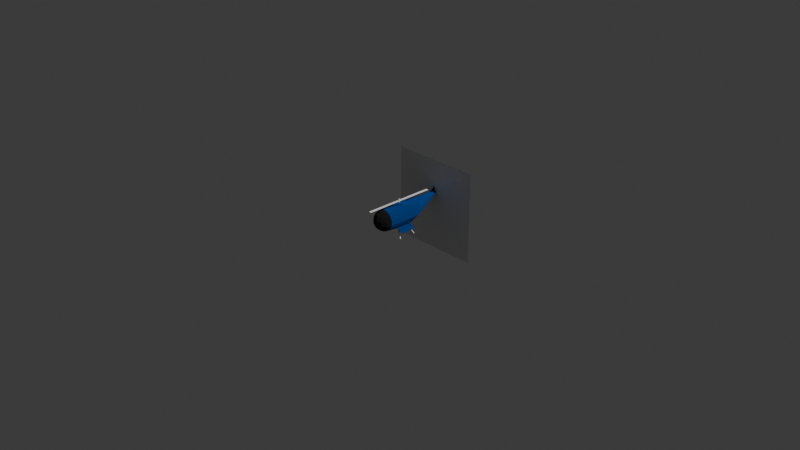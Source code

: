 # Source: helicopter_1.blend  (saved by Blender 5.0.119; exported with 4.5.12 LTS)
import bpy
from mathutils import Matrix  # noqa: F401  (used for matrix-valued properties, if any)

bpy.ops.wm.read_factory_settings(use_empty=True)
scene = bpy.context.scene
scene.name = 'Scene'

# ---- collections
col_collection = bpy.data.collections.new('Collection'); scene.collection.children.link(col_collection)

# ---- materials (node trees are filled in below, after node groups)
mat_material = bpy.data.materials.new('Material')
mat_material.alpha_threshold = 0.0
mat_material.use_backface_culling_lightprobe_volume = False
mat_material.roughness = 0.5
mat_material.line_color = (0.0, 0.0, 0.0, 1.0)
mat_primary = bpy.data.materials.new('primary')
mat_primary.alpha_threshold = 0.0
mat_primary.use_backface_culling_lightprobe_volume = False
mat_primary.roughness = 0.5
mat_primary.line_color = (0.0, 0.0, 0.0, 1.0)
mat_glass = bpy.data.materials.new('glass')
mat_glass.use_backface_culling_lightprobe_volume = False
mat_inner = bpy.data.materials.new('inner')
mat_inner.use_backface_culling_lightprobe_volume = False
mat_prop = bpy.data.materials.new('prop')
mat_prop.use_backface_culling_lightprobe_volume = False
mat_outer = bpy.data.materials.new('outer')
mat_outer.use_backface_culling_lightprobe_volume = False

# ---- material node trees
mat_material.use_nodes = True; mat_material.node_tree.nodes.clear()
_N = mat_material.node_tree.nodes; _L = mat_material.node_tree.links
n0 = _N.new('ShaderNodeOutputMaterial'); n0.name = 'Material Output'; n0.location = (200, 100)
n1 = _N.new('ShaderNodeBsdfPrincipled'); n1.name = 'Principled BSDF'; n1.location = (-200, 100)
_L.new(n1.outputs[0], n0.inputs[0])
n0.is_active_output = True
mat_primary.use_nodes = True; mat_primary.node_tree.nodes.clear()
_N = mat_primary.node_tree.nodes; _L = mat_primary.node_tree.links
n0 = _N.new('ShaderNodeOutputMaterial'); n0.name = 'Material Output'; n0.location = (200, 100)
n1 = _N.new('ShaderNodeBsdfPrincipled'); n1.name = 'Principled BSDF'; n1.location = (-200, 100)
n1.inputs[0].default_value = (0.0, 0.09084, 0.402, 1.0)
n1.inputs[2].default_value = 1.0
n1.inputs[3].default_value = 1.0
n1.inputs[7].default_value = 1.0
_L.new(n1.outputs[0], n0.inputs[0])
n0.is_active_output = True
mat_glass.use_nodes = True; mat_glass.node_tree.nodes.clear()
_N = mat_glass.node_tree.nodes; _L = mat_glass.node_tree.links
n0 = _N.new('ShaderNodeBsdfPrincipled'); n0.name = 'Principled BSDF'; n0.location = (-200, 100)
n0.inputs[0].default_value = (0.02956, 0.02956, 0.02956, 1.0)
n0.inputs[2].default_value = 1.0
n0.inputs[3].default_value = 1.0
n0.inputs[7].default_value = 1.0
n1 = _N.new('ShaderNodeOutputMaterial'); n1.name = 'Material-Ausgabe'; n1.location = (200, 100)
_L.new(n0.outputs[0], n1.inputs[0])
n1.is_active_output = True
mat_inner.use_nodes = True; mat_inner.node_tree.nodes.clear()
_N = mat_inner.node_tree.nodes; _L = mat_inner.node_tree.links
n0 = _N.new('ShaderNodeBsdfPrincipled'); n0.name = 'Principled BSDF'; n0.location = (-200, 100)
n0.inputs[0].default_value = (0.0, 0.0, 0.0, 1.0)
n0.inputs[2].default_value = 1.0
n0.inputs[3].default_value = 1.0
n0.inputs[7].default_value = 1.0
n1 = _N.new('ShaderNodeOutputMaterial'); n1.name = 'Material-Ausgabe'; n1.location = (200, 100)
_L.new(n0.outputs[0], n1.inputs[0])
n1.is_active_output = True
mat_prop.use_nodes = True; mat_prop.node_tree.nodes.clear()
_N = mat_prop.node_tree.nodes; _L = mat_prop.node_tree.links
n0 = _N.new('ShaderNodeBsdfPrincipled'); n0.name = 'Principled BSDF'; n0.location = (-200, 100)
n0.inputs[0].default_value = (1.0, 1.0, 1.0, 1.0)
n0.inputs[2].default_value = 1.0
n0.inputs[3].default_value = 1.0
n0.inputs[7].default_value = 1.0
n1 = _N.new('ShaderNodeOutputMaterial'); n1.name = 'Material-Ausgabe'; n1.location = (200, 100)
_L.new(n0.outputs[0], n1.inputs[0])
n1.is_active_output = True
mat_outer.use_nodes = True; mat_outer.node_tree.nodes.clear()
_N = mat_outer.node_tree.nodes; _L = mat_outer.node_tree.links
n0 = _N.new('ShaderNodeBsdfPrincipled'); n0.name = 'Principled BSDF'; n0.location = (-200, 100)
n0.inputs[0].default_value = (1.0, 1.0, 1.0, 1.0)
n0.inputs[2].default_value = 1.0
n0.inputs[3].default_value = 1.0
n0.inputs[7].default_value = 1.0
n1 = _N.new('ShaderNodeOutputMaterial'); n1.name = 'Material-Ausgabe'; n1.location = (200, 100)
_L.new(n0.outputs[0], n1.inputs[0])
n1.is_active_output = True

# ---- world
world_world = bpy.data.worlds.new('World'); scene.world = world_world
world_world.use_nodes = True; world_world.node_tree.nodes.clear()
_N = world_world.node_tree.nodes; _L = world_world.node_tree.links
n0 = _N.new('ShaderNodeOutputWorld'); n0.name = 'World Output'; n0.location = (200, 100)
n1 = _N.new('ShaderNodeBackground'); n1.name = 'Background'; n1.location = (-200, 100)
n1.inputs[0].default_value = (0.05088, 0.05088, 0.05088, 1.0)
_L.new(n1.outputs[0], n0.inputs[0])
n0.is_active_output = True
world_world.color = (0.05088, 0.05088, 0.05088)
world_world.sun_shadow_jitter_overblur = 0.0

# ---- cameras
cam_camera = bpy.data.cameras.new('Camera')
cam_camera.clip_end = 100.0
cam_camera.ortho_scale = 7.314

# ---- lights
light_light = bpy.data.lights.new('Light', 'POINT')
light_light.energy = 1000.0
light_light.shadow_soft_size = 0.1

# ---- meshes
me_cube = bpy.data.meshes.new('Cube')
me_cube.from_pydata([(1.0, 1.0, 1.0), (1.0, 1.0, -1.0), (-1.0, 1.0, 1.0), (-1.0, 1.0, -1.0), (0.5, -1.5, 0.5), (0.0, -1.0, 1.0), (0.0, -1.0, -1.0), (1.0, -1.0, 0.0), (-1.0, -1.0, 0.0), (0.0, -2.5, 0.0), (0.5, -2.0, 0.0), (-0.5, -2.0, 0.0), (-0.5, -1.0, 1.0), (0.5, -1.0, 1.0), (0.5, -1.0, -1.0), (-0.5, -1.0, -1.0), (0.0, -2.0, 0.5), (0.0, -2.0, -0.5), (1.0, -1.0, 0.5), (-1.0, -1.0, 0.5), (1.0, -1.0, -0.5), (-1.0, -1.0, -0.5), (-0.5, -1.5, 0.5)], [(14, 20), (15, 21), (22, 19), (4, 10), (12, 19), (16, 4), (13, 5), (15, 6), (18, 7), (21, 8), (17, 6), (16, 9), (10, 9), (11, 9), (7, 10), (8, 11), (5, 12), (4, 18), (6, 14), (5, 16), (9, 17), (13, 18), (8, 19), (7, 20), (16, 22), (11, 22)], [(3, 2, 0, 1)])
_uv = me_cube.uv_layers.new(name='UVMap')
_uv.uv.foreach_set('vector', [0.375, 0.25, 0.625, 0.25, 0.625, 0.5, 0.375, 0.5])
me_cube.materials.append(mat_material)
me_cube.use_mirror_vertex_groups = False
me_cube.update()
me_sphere = bpy.data.meshes.new('Sphere')
me_sphere.from_pydata([(0.0003569, -0.7996, 0.4783), (0.0003569, -0.7996, -0.5304), (0.2173, -0.7996, 0.4201), (0.3913, -0.7996, 0.2813), (0.4878, -0.7996, 0.08084), (0.4878, -0.7996, -0.1417), (0.3913, -0.7996, -0.3422), (0.2173, -0.7996, -0.4809), (0.1882, -0.9081, 0.4201), (0.3389, -0.9951, 0.2813), (0.4225, -1.043, 0.08084), (0.4225, -1.043, -0.1417), (0.3389, -0.9951, -0.3422), (0.1882, -0.9081, -0.4809), (0.1088, -0.9875, 0.4201), (0.1958, -1.138, 0.2813), (0.2441, -1.222, 0.08084), (0.2441, -1.222, -0.1417), (0.1958, -1.138, -0.3422), (0.1088, -0.9875, -0.4809), (0.0003569, -1.017, 0.4201), (0.0003569, -1.191, 0.2813), (0.0003569, -1.287, 0.08084), (0.0003569, -1.287, -0.1417), (0.0003569, -1.191, -0.3422), (0.0003569, -1.017, -0.4809), (-0.1081, -0.9875, 0.4201), (-0.1951, -1.138, 0.2813), (-0.2434, -1.222, 0.08084), (-0.2434, -1.222, -0.1417), (-0.1951, -1.138, -0.3422), (-0.1081, -0.9875, -0.4809), (-0.1875, -0.9081, 0.4201), (-0.3382, -0.9951, 0.2813), (-0.4218, -1.043, 0.08084), (-0.4218, -1.043, -0.1417), (-0.3382, -0.9951, -0.3422), (-0.1875, -0.9081, -0.4809), (-0.2166, -0.7996, 0.4201), (-0.3906, -0.7996, 0.2813), (-0.4871, -0.7996, 0.08084), (-0.4871, -0.7996, -0.1417), (-0.3906, -0.7996, -0.3422), (-0.2166, -0.7996, -0.4809), (0.000357, -0.3, 0.4783), (0.000357, 0.7004, -0.5304), (0.2173, 0.1004, 0.4201), (0.3913, 1.0, 0.2813), (0.4878, 0.9004, 0.08084), (0.4878, 0.8004, -0.1417), (0.3913, 0.4004, -0.3422), (0.2173, 0.7004, -0.4809), (-0.2166, 0.1004, 0.4201), (-0.3906, 1.0, 0.2813), (-0.4871, 0.9004, 0.08084), (-0.4871, 0.8004, -0.1417), (-0.3906, 0.4004, -0.3422), (-0.2166, 0.7004, -0.4809), (0.1088, 2.38, 0.4201), (-0.1081, 2.38, 0.4201), (0.0003569, 1.98, 0.4201), (0.0003569, 2.48, 0.4201), (0.0003569, 2.78, 1.0), (-0.3518, 1.0, -0.2), (0.3526, 1.0, -0.2), (0.1631, 1.5, -0.03042), (-0.1623, 1.5, -0.03042), (0.0003569, 0.5502, 0.47), (0.000357, -0.2, 0.55), (0.15, 0.1023, 0.55), (-0.15, 0.1023, 0.55), (0.0003569, 0.45, 0.55), (0.3173, -0.275, -0.4809), (0.3173, 0.475, -0.4809), (-0.3166, 0.475, -0.4809), (-0.3166, -0.275, -0.4809), (0.0003569, -0.275, -0.5304), (0.0003569, 0.475, -0.5304), (0.0003569, -0.275, -0.4), (0.0003569, 0.475, -0.4)], [], [(4, 3, 9, 10), (2, 0, 8), (7, 6, 12, 13), (5, 4, 10, 11), (3, 2, 8, 9), (1, 7, 13), (6, 5, 11, 12), (13, 12, 18, 19), (11, 10, 16, 17), (9, 8, 14, 15), (1, 13, 19), (12, 11, 17, 18), (10, 9, 15, 16), (8, 0, 14), (19, 18, 24, 25), (17, 16, 22, 23), (15, 14, 20, 21), (1, 19, 25), (18, 17, 23, 24), (16, 15, 21, 22), (14, 0, 20), (21, 20, 26, 27), (1, 25, 31), (24, 23, 29, 30), (22, 21, 27, 28), (20, 0, 26), (25, 24, 30, 31), (23, 22, 28, 29), (1, 31, 37), (30, 29, 35, 36), (28, 27, 33, 34), (26, 0, 32), (31, 30, 36, 37), (29, 28, 34, 35), (27, 26, 32, 33), (36, 35, 41, 42), (34, 33, 39, 40), (32, 0, 38), (37, 36, 42, 43), (35, 34, 40, 41), (33, 32, 38, 39), (1, 37, 43), (2, 3, 47, 46), (39, 38, 52, 53), (3, 4, 48, 47), (38, 0, 44, 52), (40, 39, 53, 54), (4, 5, 49, 48), (41, 40, 54, 55), (5, 6, 50, 49), (42, 41, 55, 56), (42, 56, 57, 74, 75, 43), (0, 2, 46, 44), (6, 7, 72, 73, 51, 50), (44, 46, 69, 68), (52, 44, 68, 70), (46, 47, 48, 58, 60), (52, 60, 59, 54, 53), (60, 58, 61, 62), (61, 59, 60, 62), (45, 61, 58, 65, 51), (57, 66, 59, 61, 45), (54, 63, 57, 56, 55), (48, 49, 50, 51, 64), (51, 65, 64), (57, 63, 66), (59, 63, 54), (58, 48, 64), (67, 60, 52), (67, 46, 60), (67, 52, 70, 71), (46, 67, 71, 69), (69, 71, 70, 68), (58, 65, 64), (66, 59, 63), (45, 51, 73, 77), (45, 77, 74, 57), (1, 43, 75, 76), (1, 76, 72, 7), (72, 76, 75, 78), (74, 77, 73, 79), (74, 79, 78, 75), (73, 72, 78, 79)])
me_sphere.polygons.foreach_set('material_index', [2, 2, 2, 2, 2, 2, 2, 2, 2, 2, 2, 2, 2, 2, 2, 2, 2, 2, 2, 2, 2, 2, 2, 2, 2, 2, 2, 2, 2, 2, 2, 2, 2, 2, 2, 2, 2, 2, 2, 2, 2, 2, 1, 1, 1, 1, 1, 1, 1, 1, 1, 1, 1, 1, 1, 1, 1, 1, 1, 1, 1, 1, 1, 1, 1, 1, 1, 1, 1, 1, 1, 1, 1, 1, 1, 1, 1, 1, 1, 3, 3, 3, 3])
_uv = me_sphere.uv_layers.new(name='UVMap')
_uv.uv.foreach_set('vector', [0.5, 0.5714, 0.5, 0.7143, 0.4167, 0.7143, 0.4167, 0.5714, 0.5, 0.8571, 0.4583, 1.0, 0.4167, 0.8571, 0.5, 0.1429, 0.5, 0.2857, 0.4167, 0.2857, 0.4167, 0.1429, 0.5, 0.4286, 0.5, 0.5714, 0.4167, 0.5714, 0.4167, 0.4286, 0.5, 0.7143, 0.5, 0.8571, 0.4167, 0.8571, 0.4167, 0.7143, 0.4583, 5.96e-08, 0.5, 0.1429, 0.4167, 0.1429, 0.5, 0.2857, 0.5, 0.4286, 0.4167, 0.4286, 0.4167, 0.2857, 0.4167, 0.1429, 0.4167, 0.2857, 0.3333, 0.2857, 0.3333, 0.1429, 0.4167, 0.4286, 0.4167, 0.5714, 0.3333, 0.5714, 0.3333, 0.4286, 0.4167, 0.7143, 0.4167, 0.8571, 0.3333, 0.8571, 0.3333, 0.7143, 0.375, 5.96e-08, 0.4167, 0.1429, 0.3333, 0.1429, 0.4167, 0.2857, 0.4167, 0.4286, 0.3333, 0.4286, 0.3333, 0.2857, 0.4167, 0.5714, 0.4167, 0.7143, 0.3333, 0.7143, 0.3333, 0.5714, 0.4167, 0.8571, 0.375, 1.0, 0.3333, 0.8571, 0.3333, 0.1429, 0.3333, 0.2857, 0.25, 0.2857, 0.25, 0.1429, 0.3333, 0.4286, 0.3333, 0.5714, 0.25, 0.5714, 0.25, 0.4286, 0.3333, 0.7143, 0.3333, 0.8571, 0.25, 0.8571, 0.25, 0.7143, 0.2917, 5.96e-08, 0.3333, 0.1429, 0.25, 0.1429, 0.3333, 0.2857, 0.3333, 0.4286, 0.25, 0.4286, 0.25, 0.2857, 0.3333, 0.5714, 0.3333, 0.7143, 0.25, 0.7143, 0.25, 0.5714, 0.3333, 0.8571, 0.2917, 1.0, 0.25, 0.8571, 0.25, 0.7143, 0.25, 0.8571, 0.1667, 0.8571, 0.1667, 0.7143, 0.2083, 5.96e-08, 0.25, 0.1429, 0.1667, 0.1429, 0.25, 0.2857, 0.25, 0.4286, 0.1667, 0.4286, 0.1667, 0.2857, 0.25, 0.5714, 0.25, 0.7143, 0.1667, 0.7143, 0.1667, 0.5714, 0.25, 0.8571, 0.2083, 1.0, 0.1667, 0.8571, 0.25, 0.1429, 0.25, 0.2857, 0.1667, 0.2857, 0.1667, 0.1429, 0.25, 0.4286, 0.25, 0.5714, 0.1667, 0.5714, 0.1667, 0.4286, 0.125, 5.96e-08, 0.1667, 0.1429, 0.08333, 0.1429, 0.1667, 0.2857, 0.1667, 0.4286, 0.08333, 0.4286, 0.08333, 0.2857, 0.1667, 0.5714, 0.1667, 0.7143, 0.08333, 0.7143, 0.08333, 0.5714, 0.1667, 0.8571, 0.125, 1.0, 0.08333, 0.8571, 0.1667, 0.1429, 0.1667, 0.2857, 0.08333, 0.2857, 0.08333, 0.1429, 0.1667, 0.4286, 0.1667, 0.5714, 0.08333, 0.5714, 0.08333, 0.4286, 0.1667, 0.7143, 0.1667, 0.8571, 0.08333, 0.8571, 0.08333, 0.7143, 0.08333, 0.2857, 0.08333, 0.4286, 0.0, 0.4286, 0.0, 0.2857, 0.08333, 0.5714, 0.08333, 0.7143, 0.0, 0.7143, 0.0, 0.5714, 0.08333, 0.8571, 0.04167, 1.0, 0.0, 0.8571, 0.08333, 0.1429, 0.08333, 0.2857, 0.0, 0.2857, 0.0, 0.1429, 0.08333, 0.4286, 0.08333, 0.5714, 0.0, 0.5714, 0.0, 0.4286, 0.08333, 0.7143, 0.08333, 0.8571, 0.0, 0.8571, 0.0, 0.7143, 0.04167, 5.96e-08, 0.08333, 0.1429, 0.0, 0.1429, 0.5, 0.8571, 0.5, 0.7143, 0.5, 0.7143, 0.5, 0.8571, 0.0, 0.7143, 0.0, 0.8571, 0.0, 0.8571, 0.0, 0.7143, 0.5, 0.7143, 0.5, 0.5714, 0.5, 0.5714, 0.5, 0.7143, 0.0, 0.8571, 0.04167, 1.0, 0.04167, 1.0, 0.0, 0.8571, 0.0, 0.5714, 0.0, 0.7143, 0.0, 0.7143, 0.0, 0.5714, 0.5, 0.5714, 0.5, 0.4286, 0.5, 0.4286, 0.5, 0.5714, 0.0, 0.4286, 0.0, 0.5714, 0.0, 0.5714, 0.0, 0.4286, 0.5, 0.4286, 0.5, 0.2857, 0.5, 0.2857, 0.5, 0.4286, 0.0, 0.2857, 0.0, 0.4286, 0.0, 0.4286, 0.0, 0.2857, 0.0, 0.2857, 0.0, 0.2857, 0.0, 0.1429, 0.0, 0.1429, 0.0, 0.1429, 0.0, 0.1429, 0.4583, 1.0, 0.5, 0.8571, 0.5, 0.8571, 0.4583, 1.0, 0.5, 0.2857, 0.5, 0.1429, 0.5, 0.1429, 0.5, 0.1429, 0.5, 0.1429, 0.5, 0.2857, 0.4583, 1.0, 0.5, 0.8571, 0.5, 0.8571, 0.4583, 1.0, 0.0, 0.8571, 0.04167, 1.0, 0.04167, 1.0, 0.0, 0.8571, 0.5, 0.8571, 0.5, 0.7143, 0.5, 0.5714, 0.0, 0.0, 0.0, 0.0, 0.0, 0.8571, 0.0, 0.0, 0.0, 0.0, 0.0, 0.5714, 0.0, 0.7143, 0.0, 0.0, 0.0, 0.0, 0.0, 0.0, 0.0, 0.0, 0.0, 0.0, 0.0, 0.0, 0.0, 0.0, 0.0, 0.0, 0.4583, 5.96e-08, 0.0, 0.0, 0.0, 0.0, 0.25, 0.07143, 0.5, 0.1429, 0.0, 0.1429, 0.0, 0.07143, 0.0, 0.0, 0.0, 0.0, 0.4583, 5.96e-08, 0.0, 0.5714, 0.0, 0.3571, 0.0, 0.1429, 0.0, 0.2857, 0.0, 0.4286, 0.5, 0.5714, 0.5, 0.4286, 0.5, 0.2857, 0.5, 0.1429, 0.5, 0.3571, 0.5, 0.1429, 0.25, 0.07143, 0.5, 0.3571, 0.0, 0.1429, 0.0, 0.3571, 0.0, 0.07143, 0.0, 0.0, 0.0, 0.3571, 0.0, 0.5714, 0.0, 0.0, 0.5, 0.5714, 0.5, 0.3571, 0.0, 0.0, 0.0, 0.0, 0.0, 0.8571, 0.0, 0.0, 0.5, 0.8571, 0.0, 0.0, 0.0, 0.0, 0.0, 0.8571, 0.0, 0.8571, 0.0, 0.0, 0.5, 0.8571, 0.0, 0.0, 0.0, 0.0, 0.5, 0.8571, 0.5, 0.8571, 0.0, 0.0, 0.0, 0.8571, 0.04167, 1.0, 0.0, 0.0, 0.25, 0.07143, 0.5, 0.3571, 0.0, 0.07143, 0.0, 0.0, 0.0, 0.3571, 0.4583, 5.96e-08, 0.5, 0.1429, 0.5, 0.1429, 0.0, 0.0, 0.4583, 5.96e-08, 0.0, 0.0, 0.0, 0.1429, 0.0, 0.1429, 0.04167, 5.96e-08, 0.0, 0.1429, 0.0, 0.1429, 0.0, 0.0, 0.04167, 5.96e-08, 0.0, 0.0, 0.5, 0.1429, 0.5, 0.1429, 0.5, 0.1429, 0.0, 0.0, 0.0, 0.1429, 0.0, 0.0, 0.0, 0.1429, 0.0, 0.0, 0.5, 0.1429, 0.0, 0.0, 0.0, 0.1429, 0.0, 0.0, 0.0, 0.0, 0.0, 0.1429, 0.5, 0.1429, 0.5, 0.1429, 0.0, 0.0, 0.0, 0.0])
me_sphere.materials.append(None)
me_sphere.materials.append(mat_primary)
me_sphere.materials.append(mat_glass)
me_sphere.materials.append(mat_inner)
me_sphere.update()
me_w_rfel = bpy.data.meshes.new('Würfel')
me_w_rfel.from_pydata([(-1.0, -1.0, -1.0), (-1.0, -1.0, 1.0), (-1.0, 1.0, -1.0), (-1.0, 1.0, 1.0), (1.0, -1.0, -1.0), (1.0, -1.0, 1.0), (1.0, 1.0, -1.0), (1.0, 1.0, 1.0)], [], [(0, 1, 3, 2), (2, 3, 7, 6), (6, 7, 5, 4), (4, 5, 1, 0), (2, 6, 4, 0), (7, 3, 1, 5)])
_uv = me_w_rfel.uv_layers.new(name='UV-Map')
_uv.uv.foreach_set('vector', [0.375, 0.0, 0.625, 0.0, 0.625, 0.25, 0.375, 0.25, 0.375, 0.25, 0.625, 0.25, 0.625, 0.5, 0.375, 0.5, 0.375, 0.5, 0.625, 0.5, 0.625, 0.75, 0.375, 0.75, 0.375, 0.75, 0.625, 0.75, 0.625, 1.0, 0.375, 1.0, 0.125, 0.5, 0.375, 0.5, 0.375, 0.75, 0.125, 0.75, 0.625, 0.5, 0.875, 0.5, 0.875, 0.75, 0.625, 0.75])
me_w_rfel.materials.append(mat_prop)
me_w_rfel.update()
me_zylinder_001 = bpy.data.meshes.new('Zylinder.001')
me_zylinder_001.from_pydata([(0.0, 0.4, -0.2), (0.0, 0.4, 0.2), (0.2828, 0.2828, -0.2), (0.2828, 0.2828, 0.2), (0.4, 0.0, -0.2), (0.4, 0.0, 0.2), (0.2828, -0.2828, -0.2), (0.2828, -0.2828, 0.2), (0.0, -0.4, -0.2), (0.0, -0.4, 0.2), (-0.2828, -0.2828, -0.2), (-0.2828, -0.2828, 0.2), (-0.4, 0.0, -0.2), (-0.4, 0.0, 0.2), (-0.2828, 0.2828, -0.2), (-0.2828, 0.2828, 0.2)], [], [(0, 1, 3, 2), (2, 3, 5, 4), (4, 5, 7, 6), (6, 7, 9, 8), (8, 9, 11, 10), (10, 11, 13, 12), (3, 1, 15, 13, 11, 9, 7, 5), (12, 13, 15, 14), (14, 15, 1, 0), (0, 2, 4, 6, 8, 10, 12, 14)])
_uv = me_zylinder_001.uv_layers.new(name='UV-Map')
_uv.uv.foreach_set('vector', [1.0, 0.5, 1.0, 1.0, 0.875, 1.0, 0.875, 0.5, 0.875, 0.5, 0.875, 1.0, 0.75, 1.0, 0.75, 0.5, 0.75, 0.5, 0.75, 1.0, 0.625, 1.0, 0.625, 0.5, 0.625, 0.5, 0.625, 1.0, 0.5, 1.0, 0.5, 0.5, 0.5, 0.5, 0.5, 1.0, 0.375, 1.0, 0.375, 0.5, 0.375, 0.5, 0.375, 1.0, 0.25, 1.0, 0.25, 0.5, 0.4197, 0.4197, 0.25, 0.49, 0.08029, 0.4197, 0.01, 0.25, 0.08029, 0.08029, 0.25, 0.01, 0.4197, 0.08029, 0.49, 0.25, 0.25, 0.5, 0.25, 1.0, 0.125, 1.0, 0.125, 0.5, 0.125, 0.5, 0.125, 1.0, 0.0, 1.0, 0.0, 0.5, 0.75, 0.49, 0.9197, 0.4197, 0.99, 0.25, 0.9197, 0.08029, 0.75, 0.01, 0.5803, 0.08029, 0.51, 0.25, 0.5803, 0.4197])
me_zylinder_001.materials.append(mat_outer)
me_zylinder_001.update()
me_w_rfel_001 = bpy.data.meshes.new('Würfel.001')
me_w_rfel_001.from_pydata([(-1.0, -1.0, -1.0), (-1.0, -1.0, 1.0), (-1.0, 1.0, -1.0), (-1.0, 1.0, 1.0), (1.0, -1.0, -1.0), (1.0, -1.0, 1.0), (1.0, 1.0, -1.0), (1.0, 1.0, 1.0)], [], [(0, 1, 3, 2), (2, 3, 7, 6), (6, 7, 5, 4), (4, 5, 1, 0), (2, 6, 4, 0), (7, 3, 1, 5)])
_uv = me_w_rfel_001.uv_layers.new(name='UV-Map')
_uv.uv.foreach_set('vector', [0.375, 0.0, 0.625, 0.0, 0.625, 0.25, 0.375, 0.25, 0.375, 0.25, 0.625, 0.25, 0.625, 0.5, 0.375, 0.5, 0.375, 0.5, 0.625, 0.5, 0.625, 0.75, 0.375, 0.75, 0.375, 0.75, 0.625, 0.75, 0.625, 1.0, 0.375, 1.0, 0.125, 0.5, 0.375, 0.5, 0.375, 0.75, 0.125, 0.75, 0.625, 0.5, 0.875, 0.5, 0.875, 0.75, 0.625, 0.75])
me_w_rfel_001.materials.append(mat_outer)
me_w_rfel_001.update()
me_w_rfel_002 = bpy.data.meshes.new('Würfel.002')
me_w_rfel_002.from_pydata([(-1.0, -1.0, -1.0), (-1.0, -1.0, 1.0), (-1.0, 1.0, -1.0), (-1.0, 1.0, 1.0), (1.0, -1.0, -1.0), (1.0, -1.0, 1.0), (1.0, 1.0, -1.0), (1.0, 1.0, 1.0)], [], [(0, 1, 3, 2), (2, 3, 7, 6), (6, 7, 5, 4), (4, 5, 1, 0), (2, 6, 4, 0), (7, 3, 1, 5)])
_uv = me_w_rfel_002.uv_layers.new(name='UV-Map')
_uv.uv.foreach_set('vector', [0.375, 0.0, 0.625, 0.0, 0.625, 0.25, 0.375, 0.25, 0.375, 0.25, 0.625, 0.25, 0.625, 0.5, 0.375, 0.5, 0.375, 0.5, 0.625, 0.5, 0.625, 0.75, 0.375, 0.75, 0.375, 0.75, 0.625, 0.75, 0.625, 1.0, 0.375, 1.0, 0.125, 0.5, 0.375, 0.5, 0.375, 0.75, 0.125, 0.75, 0.625, 0.5, 0.875, 0.5, 0.875, 0.75, 0.625, 0.75])
me_w_rfel_002.update()
me_sphere_005 = bpy.data.meshes.new('Sphere.005')
me_sphere_005.from_pydata([(0.0, 0.375, 0.0), (0.0, -0.375, 0.0), (0.3169, -0.375, -0.04952), (0.3169, 0.375, -0.04952)], [], [(0, 3, 2, 1)])
_uv = me_sphere_005.uv_layers.new(name='UVMap')
_uv.uv.foreach_set('vector', [0.0, 0.1429, 0.0, 0.0, 0.0, 0.0, 0.0, 0.1429])
me_sphere_005.materials.append(mat_primary)
me_sphere_005.update()
me_sphere_006 = bpy.data.meshes.new('Sphere.006')
me_sphere_006.from_pydata([(-2.98e-08, -0.375, 2.98e-08), (-2.98e-08, 0.375, 2.98e-08), (-0.3169, -0.375, -0.04952), (-0.3169, 0.375, -0.04952)], [], [(1, 0, 2, 3)])
_uv = me_sphere_006.uv_layers.new(name='UVMap')
_uv.uv.foreach_set('vector', [0.5, 0.1429, 0.5, 0.1429, 0.0, 0.0, 0.0, 0.0])
me_sphere_006.materials.append(mat_primary)
me_sphere_006.update()

# ---- objects
ob_cube = bpy.data.objects.new('Cube', me_cube)
ob_light = bpy.data.objects.new('Light', light_light)
ob_camera = bpy.data.objects.new('Camera', cam_camera)
ob_sphere = bpy.data.objects.new('Sphere', me_sphere)
ob_empty = bpy.data.objects.new('Empty', None)
ob_rotor = bpy.data.objects.new('rotor', None)
ob_w_rfel = bpy.data.objects.new('Würfel', me_w_rfel)
ob_w_rfel_001 = bpy.data.objects.new('Würfel.001', me_w_rfel)
ob_zylinder = bpy.data.objects.new('Zylinder', me_zylinder_001)
ob_foots = bpy.data.objects.new('foots', None)
ob_foot_back_left = bpy.data.objects.new('foot_back_left', None)
ob_foot_inner_003 = bpy.data.objects.new('foot_inner.003', None)
ob_w_rfel_008 = bpy.data.objects.new('Würfel.008', me_w_rfel_001)
ob_w_rfel_009 = bpy.data.objects.new('Würfel.009', me_w_rfel_002)
ob_foot_back_right = bpy.data.objects.new('foot_back_right', None)
ob_foot_inner = bpy.data.objects.new('foot_inner', None)
ob_w_rfel_002 = bpy.data.objects.new('Würfel.002', me_w_rfel_001)
ob_w_rfel_003 = bpy.data.objects.new('Würfel.003', me_w_rfel_002)
ob_foot_front_left = bpy.data.objects.new('foot_front_left', None)
ob_foot_inner_002 = bpy.data.objects.new('foot_inner.002', None)
ob_w_rfel_006 = bpy.data.objects.new('Würfel.006', me_w_rfel_001)
ob_w_rfel_007 = bpy.data.objects.new('Würfel.007', me_w_rfel_002)
ob_foot_front_right = bpy.data.objects.new('foot_front_right', None)
ob_foot_inner_001 = bpy.data.objects.new('foot_inner.001', None)
ob_w_rfel_004 = bpy.data.objects.new('Würfel.004', me_w_rfel_001)
ob_w_rfel_005 = bpy.data.objects.new('Würfel.005', me_w_rfel_002)
ob_flap_right = bpy.data.objects.new('flap_right', me_sphere_005)
ob_flap_left = bpy.data.objects.new('flap_left', me_sphere_006)

# ---- transforms, parenting, visibility, modifiers, constraints
ob_cube.location = (0.0, 0.0, 0.0)
ob_cube.scale = (0.5, 0.5, 0.5)
ob_cube.lock_rotations_4d = False
ob_cube.empty_display_type = 'ARROWS'
ob_cube.lineart.crease_threshold = 0.0
ob_light.location = (4.076, 1.005, 5.904)
ob_light.rotation_euler = (0.6503, 0.05522, 1.866)
ob_light.lock_rotations_4d = False
ob_light.empty_display_type = 'ARROWS'
ob_light.color = (0.0, 0.0, 0.0, 0.0)
ob_light.lineart.crease_threshold = 0.0
ob_camera.location = (7.359, -6.926, 4.958)
ob_camera.rotation_euler = (1.109, 0.0, 0.8149)
ob_camera.lock_rotations_4d = False
ob_camera.empty_display_type = 'ARROWS'
ob_camera.color = (0.0, 0.0, 0.0, 0.0)
ob_camera.display_type = 'WIRE'
ob_camera.lineart.crease_threshold = 0.0
ob_sphere.parent = ob_empty
ob_sphere.location = (0.0, -0.02301, 0.0)
ob_sphere.scale = (0.2273, 0.2273, 0.2273)
ob_empty.location = (0.0, 0.0, 0.06)
ob_empty.empty_display_size = 0.2273
ob_rotor.parent = ob_empty
ob_rotor.location = (0.0, 0.0, 0.1425)
ob_rotor.scale = (0.08889, 0.08889, 0.08889)
ob_rotor.empty_display_type = 'ARROWS'
ob_w_rfel.parent = ob_rotor
ob_w_rfel.matrix_parent_inverse = Matrix(((11.25, -0.0, 0.0, -0.0), (-0.0, 11.25, -0.0, 0.0), (0.0, -0.0, 11.25, -3.527), (-0.0, 0.0, -0.0, 1.0)))
ob_w_rfel.location = (8.742e-09, -0.2, 0.3135)
ob_w_rfel.rotation_euler = (0.0, -0.0, 1.571)
ob_w_rfel.scale = (0.1956, 0.01333, 0.002222)
ob_w_rfel_001.parent = ob_rotor
ob_w_rfel_001.matrix_parent_inverse = Matrix(((11.25, -0.0, 0.0, -0.0), (-0.0, 11.25, -0.0, 0.0), (0.0, -0.0, 11.25, -3.527), (-0.0, 0.0, -0.0, 1.0)))
ob_w_rfel_001.location = (-8.742e-09, 0.2, 0.3135)
ob_w_rfel_001.rotation_euler = (0.0, -0.0, 1.571)
ob_w_rfel_001.scale = (0.1956, 0.01333, 0.002222)
ob_zylinder.parent = ob_rotor
ob_zylinder.matrix_parent_inverse = Matrix(((11.25, -0.0, 0.0, -0.0), (-0.0, 11.25, -0.0, 0.0), (0.0, -0.0, 11.25, -3.527), (-0.0, 0.0, -0.0, 1.0)))
ob_zylinder.location = (0.0, 0.0, 0.3135)
ob_zylinder.rotation_euler = (0.0, -0.0, 1.571)
ob_zylinder.scale = (0.02222, 0.02222, 0.08889)
ob_foots.parent = ob_empty
ob_foots.location = (0.0, 0.0, -0.09091)
ob_foots.rotation_euler = (0.0, -0.0, 1.571)
ob_foots.empty_display_size = 0.08889
ob_foot_back_left.parent = ob_foots
ob_foot_back_left.matrix_parent_inverse = Matrix(((1.947e-07, 1.0, 0.0, -0.0), (-1.0, 1.947e-07, -0.0, 0.0), (0.0, -0.0, 1.0, -0.0), (-0.0, 0.0, -0.0, 1.0)))
ob_foot_back_left.location = (0.03111, 0.04444, 0.0)
ob_foot_back_left.rotation_euler = (-1.78e-08, 0.3927, 4.712)
ob_foot_back_left.scale = (0.08889, 0.08889, 0.08889)
ob_foot_inner_003.parent = ob_foot_back_left
ob_foot_inner_003.location = (0.0, 0.0, 0.0)
ob_foot_inner_003.rotation_euler = (0.5818, 0.0, 0.0)
ob_w_rfel_008.parent = ob_foot_inner_003
ob_w_rfel_008.location = (0.0, 0.0, -1.3)
ob_w_rfel_008.scale = (0.05, 0.05, 0.5)
ob_w_rfel_009.parent = ob_foot_inner_003
ob_w_rfel_009.location = (0.0, 0.0, -0.5)
ob_w_rfel_009.scale = (0.075, 0.075, 0.5)
ob_foot_back_right.parent = ob_foots
ob_foot_back_right.matrix_parent_inverse = Matrix(((1.947e-07, 1.0, 0.0, -0.0), (-1.0, 1.947e-07, -0.0, 0.0), (0.0, -0.0, 1.0, -0.0), (-0.0, 0.0, -0.0, 1.0)))
ob_foot_back_right.location = (-0.03111, 0.04444, 0.0)
ob_foot_back_right.rotation_euler = (8.657e-09, -0.3927, 1.571)
ob_foot_back_right.scale = (0.08889, 0.08889, 0.08889)
ob_foot_inner.parent = ob_foot_back_right
ob_foot_inner.location = (0.0, 0.0, 0.0)
ob_foot_inner.rotation_euler = (0.5818, 0.0, 0.0)
ob_w_rfel_002.parent = ob_foot_inner
ob_w_rfel_002.location = (0.0, 0.0, -1.3)
ob_w_rfel_002.scale = (0.05, 0.05, 0.51)
ob_w_rfel_003.parent = ob_foot_inner
ob_w_rfel_003.location = (0.0, 0.0, -0.5)
ob_w_rfel_003.scale = (0.075, 0.075, 0.5)
ob_foot_front_left.parent = ob_foots
ob_foot_front_left.matrix_parent_inverse = Matrix(((1.947e-07, 1.0, 0.0, -0.0), (-1.0, 1.947e-07, -0.0, 0.0), (0.0, -0.0, 1.0, -0.0), (-0.0, 0.0, -0.0, 1.0)))
ob_foot_front_left.location = (0.03111, -0.04444, 0.0)
ob_foot_front_left.rotation_euler = (1.78e-08, -0.3927, 4.712)
ob_foot_front_left.scale = (0.08889, 0.08889, 0.08889)
ob_foot_inner_002.parent = ob_foot_front_left
ob_foot_inner_002.location = (0.0, 0.0, 0.0)
ob_foot_inner_002.rotation_euler = (0.5818, 0.0, 0.0)
ob_w_rfel_006.parent = ob_foot_inner_002
ob_w_rfel_006.location = (0.0, 0.0, -1.3)
ob_w_rfel_006.scale = (0.05, 0.05, 0.5)
ob_w_rfel_007.parent = ob_foot_inner_002
ob_w_rfel_007.location = (0.0, 0.0, -0.5)
ob_w_rfel_007.scale = (0.075, 0.075, 0.5)
ob_foot_front_right.parent = ob_foots
ob_foot_front_right.matrix_parent_inverse = Matrix(((1.947e-07, 1.0, 0.0, -0.0), (-1.0, 1.947e-07, -0.0, 0.0), (0.0, -0.0, 1.0, -0.0), (-0.0, 0.0, -0.0, 1.0)))
ob_foot_front_right.location = (-0.03111, -0.04444, 0.0)
ob_foot_front_right.rotation_euler = (-8.657e-09, 0.3927, 1.571)
ob_foot_front_right.scale = (0.08889, 0.08889, 0.08889)
ob_foot_inner_001.parent = ob_foot_front_right
ob_foot_inner_001.location = (0.0, 0.0, 0.0)
ob_foot_inner_001.rotation_euler = (0.5818, 0.0, 0.0)
ob_w_rfel_004.parent = ob_foot_inner_001
ob_w_rfel_004.location = (0.0, 0.0, -1.3)
ob_w_rfel_004.scale = (0.05, 0.05, 0.5)
ob_w_rfel_005.parent = ob_foot_inner_001
ob_w_rfel_005.location = (0.0, 0.0, -0.5)
ob_w_rfel_005.scale = (0.075, 0.075, 0.5)
ob_flap_right.parent = ob_empty
ob_flap_right.location = (-0.07195, -0.0002841, -0.1093)
ob_flap_right.rotation_euler = (-0.0, 2.356, -0.0)
ob_flap_right.scale = (0.2273, 0.2273, 0.2273)
ob_flap_left.parent = ob_empty
ob_flap_left.location = (0.07195, -0.0002841, -0.1093)
ob_flap_left.rotation_euler = (-0.0, -2.356, -0.0)
ob_flap_left.scale = (0.2273, 0.2273, 0.2273)

# ---- collection membership
col_collection.objects.link(ob_cube)
col_collection.objects.link(ob_light)
col_collection.objects.link(ob_camera)
col_collection.objects.link(ob_sphere)
col_collection.objects.link(ob_empty)
col_collection.objects.link(ob_rotor)
col_collection.objects.link(ob_w_rfel)
col_collection.objects.link(ob_w_rfel_001)
col_collection.objects.link(ob_zylinder)
col_collection.objects.link(ob_foots)
col_collection.objects.link(ob_foot_back_left)
col_collection.objects.link(ob_foot_inner_003)
col_collection.objects.link(ob_w_rfel_008)
col_collection.objects.link(ob_w_rfel_009)
col_collection.objects.link(ob_foot_back_right)
col_collection.objects.link(ob_foot_inner)
col_collection.objects.link(ob_w_rfel_002)
col_collection.objects.link(ob_w_rfel_003)
col_collection.objects.link(ob_foot_front_left)
col_collection.objects.link(ob_foot_inner_002)
col_collection.objects.link(ob_w_rfel_006)
col_collection.objects.link(ob_w_rfel_007)
col_collection.objects.link(ob_foot_front_right)
col_collection.objects.link(ob_foot_inner_001)
col_collection.objects.link(ob_w_rfel_004)
col_collection.objects.link(ob_w_rfel_005)
col_collection.objects.link(ob_flap_right)
col_collection.objects.link(ob_flap_left)

# ---- scene / render settings (as saved in the file)
scene.camera = ob_camera
scene.frame_start = 1; scene.frame_end = 250; scene.frame_set(0)
scene.render.engine = 'BLENDER_EEVEE_NEXT'
scene.render.bake_bias = 0.0
scene.render.bake_samples = 0
scene.cycles.sampling_pattern = 'TABULATED_SOBOL'
scene.eevee.use_volume_custom_range = False
bpy.context.view_layer.update()
